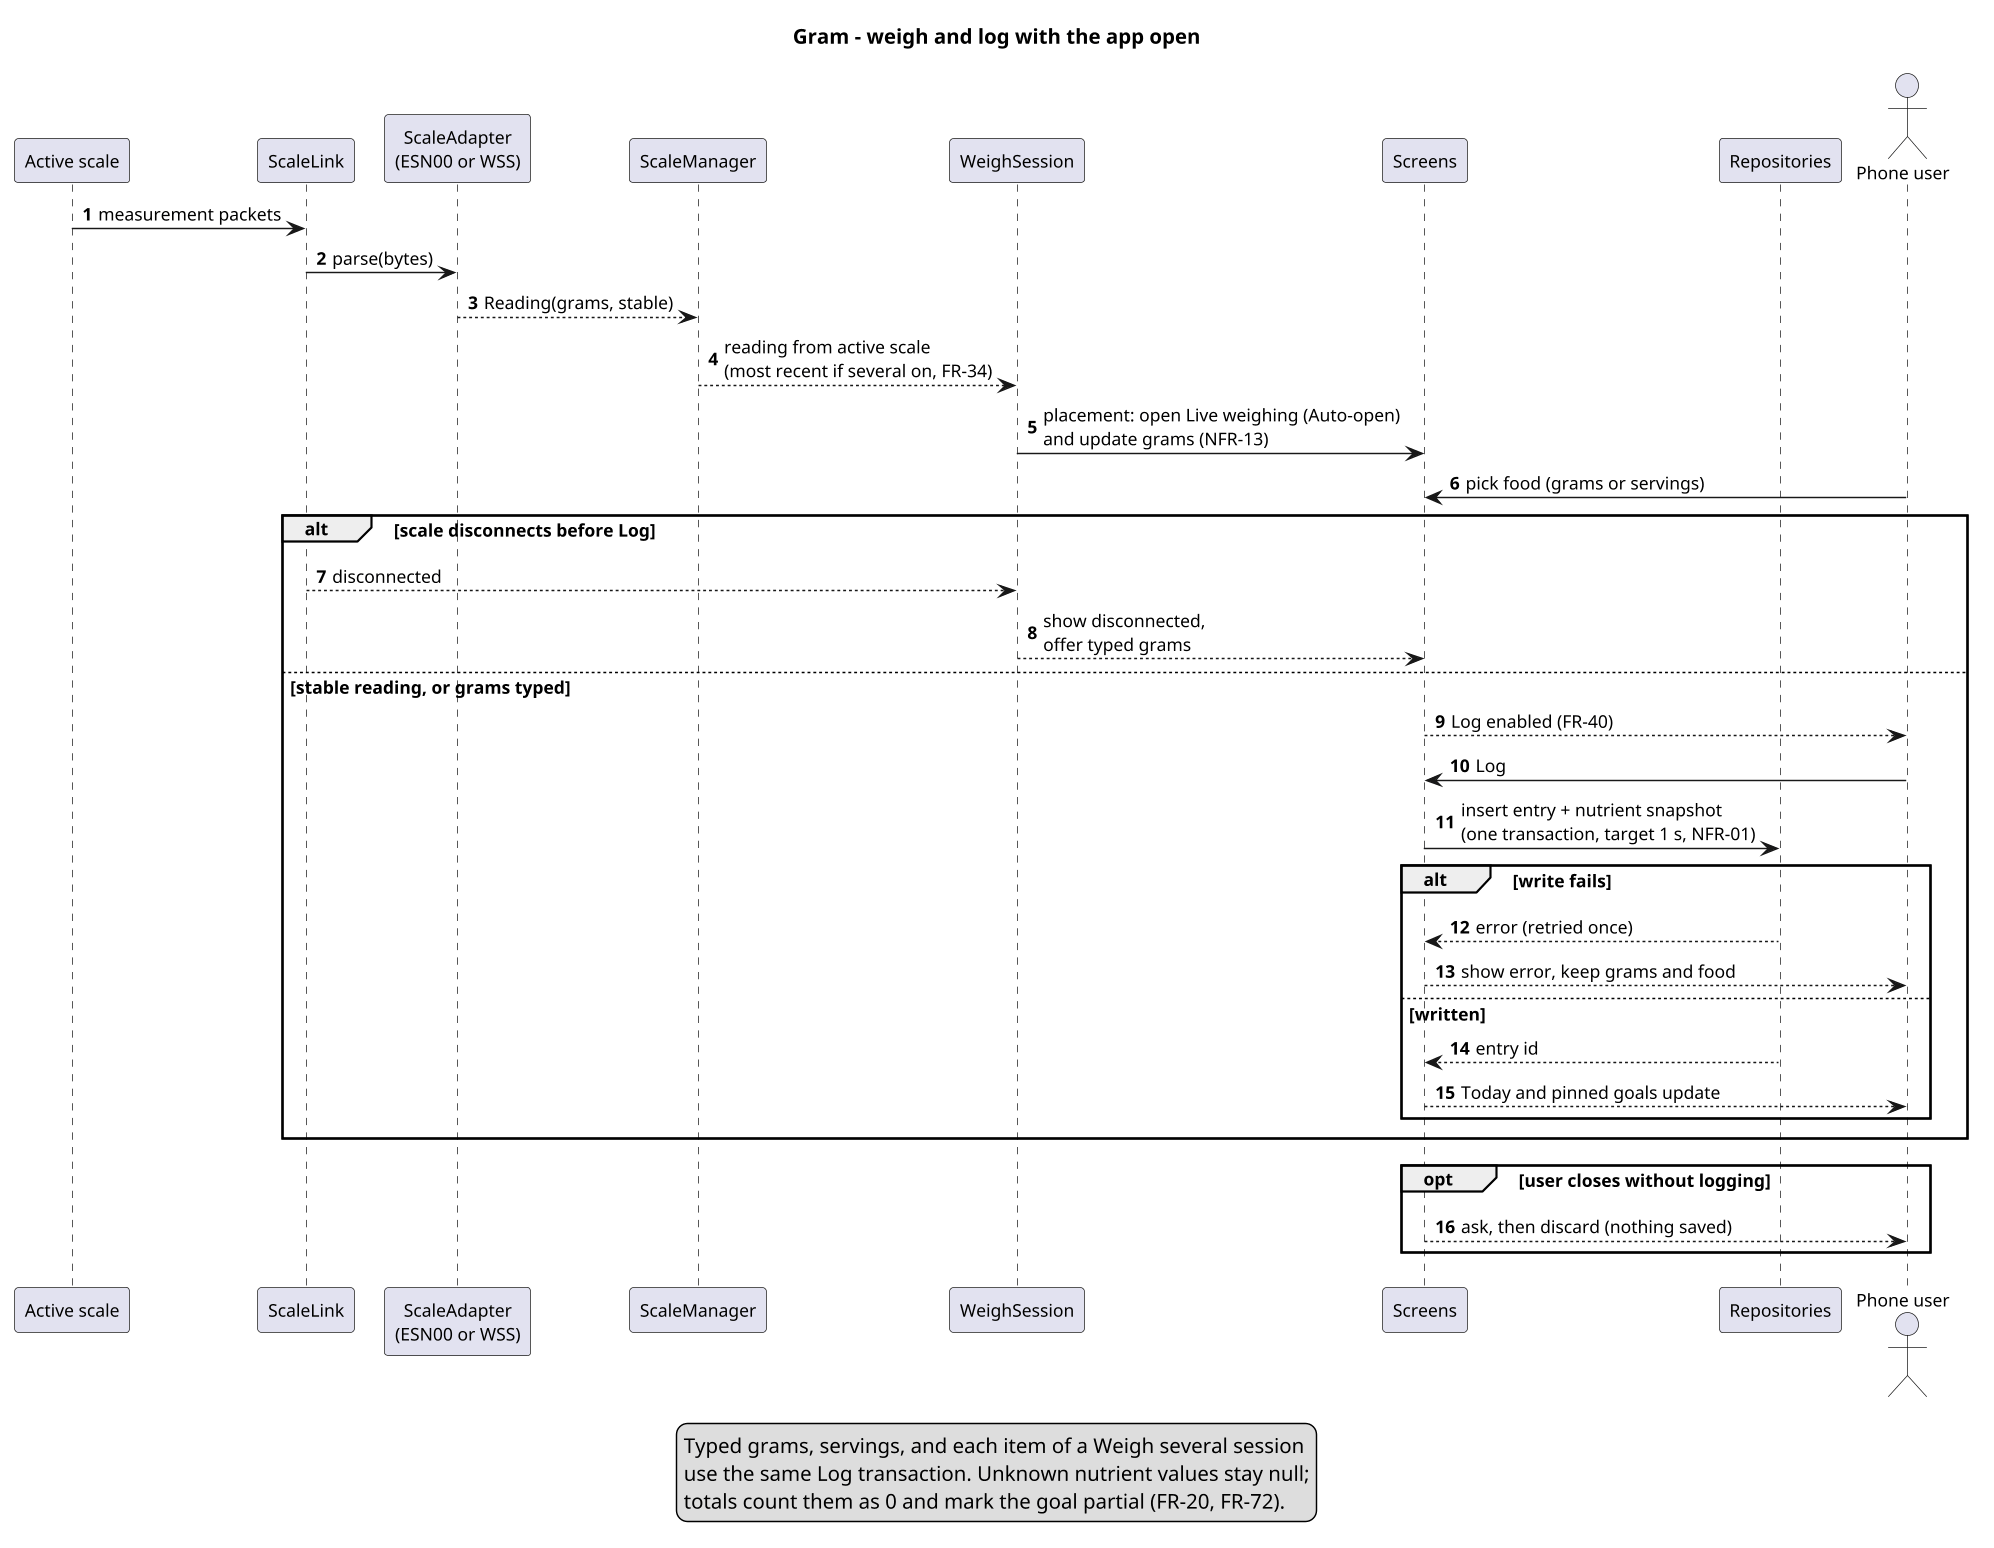

The diagram above was rendered by PlantUML. Its source (embedded in the PNG):
@startuml gram_sequence_log
title Gram - weigh and log with the app open
skinparam shadowing false
skinparam defaultFontName Arial
skinparam defaultFontSize 12
skinparam dpi 140
autonumber

participant "Active scale" as Scale
participant ScaleLink as Link
participant "ScaleAdapter\n(ESN00 or WSS)" as Adapter
participant ScaleManager as Manager
participant WeighSession as Session
participant Screens
participant Repositories as Repo
actor "Phone user" as User

Scale -> Link : measurement packets
Link -> Adapter : parse(bytes)
Adapter --> Manager : Reading(grams, stable)
Manager --> Session : reading from active scale\n(most recent if several on, FR-34)
Session -> Screens : placement: open Live weighing (Auto-open)\nand update grams (NFR-13)
User -> Screens : pick food (grams or servings)
alt scale disconnects before Log
  Link --> Session : disconnected
  Session --> Screens : show disconnected,\noffer typed grams
else stable reading, or grams typed
  Screens --> User : Log enabled (FR-40)
  User -> Screens : Log
  Screens -> Repo : insert entry + nutrient snapshot\n(one transaction, target 1 s, NFR-01)
  alt write fails
    Repo --> Screens : error (retried once)
    Screens --> User : show error, keep grams and food
  else written
    Repo --> Screens : entry id
    Screens --> User : Today and pinned goals update
  end
end
opt user closes without logging
  Screens --> User : ask, then discard (nothing saved)
end

legend bottom
  Typed grams, servings, and each item of a Weigh several session
  use the same Log transaction. Unknown nutrient values stay null;
  totals count them as 0 and mark the goal partial (FR-20, FR-72).
endlegend
@enduml